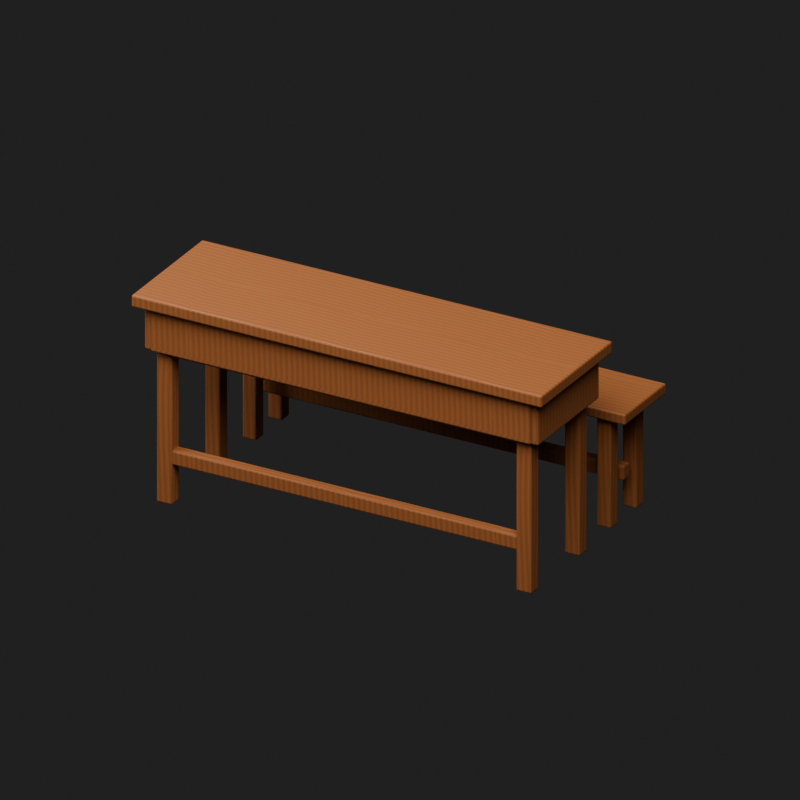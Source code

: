 # Source: student_desk_bench.blend  (saved by Blender 5.3.31; exported with 4.5.12 LTS)
import bpy
from mathutils import Matrix  # noqa: F401  (used for matrix-valued properties, if any)

bpy.ops.wm.read_factory_settings(use_empty=True)
scene = bpy.context.scene
scene.name = 'Class_student_desk_bench'

# ---- collections
col_kaclass_student_desk_bench = bpy.data.collections.new('KAClass_student_desk_bench'); scene.collection.children.link(col_kaclass_student_desk_bench)

# ---- images (referenced by path relative to the original .blend; pixels are not part of the script)
import os
ASSET_DIR = os.environ.get("B2B_ASSET_DIR", "")  # directory of the original .blend (textures are referenced by path, not embedded)
HERE = os.path.dirname(os.path.abspath(__file__))  # packed textures are extracted next to this script under _unpacked/

def load_image(name, relpath, width, height, colorspace="sRGB"):
    """Load a texture the original file referenced (path relative to the .blend, or extracted next to this script)."""
    p = next((c for c in (os.path.join(HERE, relpath), os.path.join(ASSET_DIR, relpath)) if relpath and os.path.exists(c)), "")
    if p:
        img = bpy.data.images.load(p, check_existing=True)
        img.name = name
    else:  # same state as the original file: an image datablock whose file is absent (Cycles renders it pink)
        img = bpy.data.images.new(name, width, height)
        img.source = "FILE"
        img.filepath = "//" + (relpath or name)
    img.colorspace_settings.name = colorspace
    return img
img_aged_wood_base_png = load_image('aged_wood_base.png', '_unpacked/aged_wood_base.a95dbd50.png', 1024, 1024, 'sRGB')

# ---- materials (node trees are filled in below, after node groups)
mat_ka12a1_aged_wood = bpy.data.materials.new('KA12A1_Aged_Wood')
mat_ka12a1_aged_wood.diffuse_color = (0.4, 0.19, 0.075, 1.0)

# ---- material node trees
mat_ka12a1_aged_wood.use_nodes = True; mat_ka12a1_aged_wood.node_tree.nodes.clear()
_N = mat_ka12a1_aged_wood.node_tree.nodes; _L = mat_ka12a1_aged_wood.node_tree.links
n0 = _N.new('ShaderNodeBsdfPrincipled'); n0.name = 'Principled BSDF'; n0.location = (-200, 100)
n0.inputs[2].default_value = 0.54
n0.inputs[10].default_value = 0.005
n1 = _N.new('ShaderNodeOutputMaterial'); n1.name = 'Material Output'; n1.location = (200, 100)
n2 = _N.new('ShaderNodeTexImage'); n2.name = 'Image Texture'; n2.location = (0, 0)
n2.image = img_aged_wood_base_png
n3 = _N.new('ShaderNodeBump'); n3.name = 'Bump'; n3.location = (0, 0)
n3.inputs[0].default_value = 0.025
n3.inputs[1].default_value = 0.008
_L.new(n0.outputs[0], n1.inputs[0])
_L.new(n2.outputs[0], n0.inputs[0])
_L.new(n2.outputs[0], n3.inputs[3])
_L.new(n3.outputs[0], n0.inputs[5])
n1.is_active_output = True

# ---- world
world_class_student_desk_bench_world = bpy.data.worlds.new('Class_student_desk_bench_World'); scene.world = world_class_student_desk_bench_world
world_class_student_desk_bench_world.use_nodes = True; world_class_student_desk_bench_world.node_tree.nodes.clear()
_N = world_class_student_desk_bench_world.node_tree.nodes; _L = world_class_student_desk_bench_world.node_tree.links
n0 = _N.new('ShaderNodeBackground'); n0.name = 'Background'; n0.location = (-200, 100)
n0.inputs[0].default_value = (0.05, 0.05, 0.05, 1.0)
n0.inputs[1].default_value = 0.4
n1 = _N.new('ShaderNodeOutputWorld'); n1.name = 'World Output'; n1.location = (200, 100)
_L.new(n0.outputs[0], n1.inputs[0])
n1.is_active_output = True

# ---- cameras
cam_class_student_desk_bench_camera = bpy.data.cameras.new('Class_student_desk_bench_Camera')
cam_class_student_desk_bench_camera.type = 'ORTHO'
cam_class_student_desk_bench_camera.ortho_scale = 2.754

# ---- lights
light_class_student_desk_bench_key = bpy.data.lights.new('Class_student_desk_bench_Key', 'AREA')
light_class_student_desk_bench_key.energy = 450.0
light_class_student_desk_bench_key.size = 4.0
light_class_student_desk_bench_fill = bpy.data.lights.new('Class_student_desk_bench_Fill', 'AREA')
light_class_student_desk_bench_fill.energy = 250.0
light_class_student_desk_bench_fill.size = 4.0

# ---- meshes
me_ka12a1_desk_l_1_1_mesh_001 = bpy.data.meshes.new('KA12A1_Desk_L_1_1_Mesh.001')
me_ka12a1_desk_l_1_1_mesh_001.from_pydata([(-0.81, 0.25, 0.3537), (-0.81, -0.25, 0.3537), (0.81, -0.25, 0.3537), (0.81, 0.25, 0.3537), (-0.81, 0.25, 0.3988), (-0.81, -0.25, 0.3988), (0.81, -0.25, 0.3988), (0.81, 0.25, 0.3988), (-0.735, 0.2, 0.1708), (-0.735, -0.2, 0.1708), (0.735, -0.2, 0.1708), (0.735, 0.2, 0.1708), (-0.735, 0.2, 0.1957), (-0.735, -0.2, 0.1957), (0.735, -0.2, 0.1957), (0.735, 0.2, 0.1957), (-0.7775, 0.215, 0.1862), (-0.7775, -0.215, 0.1862), (-0.7425, -0.215, 0.1862), (-0.7425, 0.215, 0.1862), (-0.7775, 0.215, 0.3462), (-0.7775, -0.215, 0.3462), (-0.7425, -0.215, 0.3462), (-0.7425, 0.215, 0.3462), (0.7425, 0.215, 0.1862), (0.7425, -0.215, 0.1862), (0.7775, -0.215, 0.1862), (0.7775, 0.215, 0.1862), (0.7425, 0.215, 0.3462), (0.7425, -0.215, 0.3462), (0.7775, -0.215, 0.3462), (0.7775, 0.215, 0.3462), (-0.75, -0.1875, 0.1862), (-0.75, -0.2225, 0.1862), (0.75, -0.2225, 0.1862), (0.75, -0.1875, 0.1862), (-0.75, -0.1875, 0.3462), (-0.75, -0.2225, 0.3462), (0.75, -0.2225, 0.3462), (0.75, -0.1875, 0.3462), (-0.0125, 0.2, 0.1862), (-0.0125, -0.2, 0.1862), (0.0125, -0.2, 0.1862), (0.0125, 0.2, 0.1862), (-0.0125, 0.2, 0.3462), (-0.0125, -0.2, 0.3462), (0.0125, -0.2, 0.3462), (0.0125, 0.2, 0.3462), (-0.74, 0.1975, -0.3988), (-0.74, 0.1425, -0.3988), (-0.68, 0.1425, -0.3988), (-0.68, 0.1975, -0.3988), (-0.74, 0.1975, 0.1712), (-0.74, 0.1425, 0.1712), (-0.68, 0.1425, 0.1712), (-0.68, 0.1975, 0.1712), (0.68, 0.1975, -0.3988), (0.68, 0.1425, -0.3988), (0.74, 0.1425, -0.3988), (0.74, 0.1975, -0.3988), (0.68, 0.1975, 0.1712), (0.68, 0.1425, 0.1712), (0.74, 0.1425, 0.1712), (0.74, 0.1975, 0.1712), (-0.74, -0.1425, -0.3988), (-0.74, -0.1975, -0.3988), (-0.68, -0.1975, -0.3988), (-0.68, -0.1425, -0.3988), (-0.74, -0.1425, 0.1712), (-0.74, -0.1975, 0.1712), (-0.68, -0.1975, 0.1712), (-0.68, -0.1425, 0.1712), (0.68, -0.1425, -0.3988), (0.68, -0.1975, -0.3988), (0.74, -0.1975, -0.3988), (0.74, -0.1425, -0.3988), (0.68, -0.1425, 0.1712), (0.68, -0.1975, 0.1712), (0.74, -0.1975, 0.1712), (0.74, -0.1425, 0.1712), (-0.725, -0.1475, -0.2463), (-0.725, -0.1925, -0.2463), (0.725, -0.1925, -0.2463), (0.725, -0.1475, -0.2463), (-0.725, -0.1475, -0.1913), (-0.725, -0.1925, -0.1913), (0.725, -0.1925, -0.1913), (0.725, -0.1475, -0.1913)], [], [(0, 3, 2, 1), (0, 1, 5, 4), (1, 2, 6, 5), (2, 3, 7, 6), (3, 0, 4, 7), (4, 5, 6, 7), (8, 11, 10, 9), (8, 9, 13, 12), (9, 10, 14, 13), (10, 11, 15, 14), (11, 8, 12, 15), (12, 13, 14, 15), (16, 19, 18, 17), (16, 17, 21, 20), (17, 18, 22, 21), (18, 19, 23, 22), (19, 16, 20, 23), (20, 21, 22, 23), (24, 27, 26, 25), (24, 25, 29, 28), (25, 26, 30, 29), (26, 27, 31, 30), (27, 24, 28, 31), (28, 29, 30, 31), (32, 35, 34, 33), (32, 33, 37, 36), (33, 34, 38, 37), (34, 35, 39, 38), (35, 32, 36, 39), (36, 37, 38, 39), (40, 43, 42, 41), (40, 41, 45, 44), (41, 42, 46, 45), (42, 43, 47, 46), (43, 40, 44, 47), (44, 45, 46, 47), (48, 51, 50, 49), (48, 49, 53, 52), (49, 50, 54, 53), (50, 51, 55, 54), (51, 48, 52, 55), (52, 53, 54, 55), (56, 59, 58, 57), (56, 57, 61, 60), (57, 58, 62, 61), (58, 59, 63, 62), (59, 56, 60, 63), (60, 61, 62, 63), (64, 67, 66, 65), (64, 65, 69, 68), (65, 66, 70, 69), (66, 67, 71, 70), (67, 64, 68, 71), (68, 69, 70, 71), (72, 75, 74, 73), (72, 73, 77, 76), (73, 74, 78, 77), (74, 75, 79, 78), (75, 72, 76, 79), (76, 77, 78, 79), (80, 83, 82, 81), (80, 81, 85, 84), (81, 82, 86, 85), (82, 83, 87, 86), (83, 80, 84, 87), (84, 85, 86, 87)])
_uv = me_ka12a1_desk_l_1_1_mesh_001.uv_layers.new(name='UVMap')
_uv.uv.foreach_set('vector', [-0.4167, -1.35, -0.4167, 1.35, 0.4167, 1.35, 0.4167, -1.35, -0.4167, 1.254, 0.4167, 1.254, 0.4167, 1.329, -0.4167, 1.329, -1.35, 1.254, 1.35, 1.254, 1.35, 1.329, -1.35, 1.329, 0.4167, 1.254, -0.4167, 1.254, -0.4167, 1.329, 0.4167, 1.329, 1.35, 1.254, -1.35, 1.254, -1.35, 1.329, 1.35, 1.329, -0.4167, -1.35, 0.4167, -1.35, 0.4167, 1.35, -0.4167, 1.35, -0.3333, -1.225, -0.3333, 1.225, 0.3333, 1.225, 0.3333, -1.225, -0.3333, 0.9492, 0.3333, 0.9492, 0.3333, 0.9908, -0.3333, 0.9908, -1.225, 0.9492, 1.225, 0.9492, 1.225, 0.9908, -1.225, 0.9908, 0.3333, 0.9492, -0.3333, 0.9492, -0.3333, 0.9908, 0.3333, 0.9908, 1.225, 0.9492, -1.225, 0.9492, -1.225, 0.9908, 1.225, 0.9908, -0.3333, -1.225, 0.3333, -1.225, 0.3333, 1.225, -0.3333, 1.225, -0.3583, -1.296, -0.3583, -1.237, 0.3583, -1.237, 0.3583, -1.296, -0.3583, 0.975, 0.3583, 0.975, 0.3583, 1.242, -0.3583, 1.242, -1.296, 0.975, -1.237, 0.975, -1.237, 1.242, -1.296, 1.242, 0.3583, 0.975, -0.3583, 0.975, -0.3583, 1.242, 0.3583, 1.242, -1.237, 0.975, -1.296, 0.975, -1.296, 1.242, -1.237, 1.242, -0.3583, -1.296, 0.3583, -1.296, 0.3583, -1.237, -0.3583, -1.237, -0.3583, 1.237, -0.3583, 1.296, 0.3583, 1.296, 0.3583, 1.237, -0.3583, 0.975, 0.3583, 0.975, 0.3583, 1.242, -0.3583, 1.242, 1.237, 0.975, 1.296, 0.975, 1.296, 1.242, 1.237, 1.242, 0.3583, 0.975, -0.3583, 0.975, -0.3583, 1.242, 0.3583, 1.242, 1.296, 0.975, 1.237, 0.975, 1.237, 1.242, 1.296, 1.242, -0.3583, 1.237, 0.3583, 1.237, 0.3583, 1.296, -0.3583, 1.296, 0.3125, -1.25, 0.3125, 1.25, 0.3708, 1.25, 0.3708, -1.25, 0.3125, 0.975, 0.3708, 0.975, 0.3708, 1.242, 0.3125, 1.242, -1.25, 0.975, 1.25, 0.975, 1.25, 1.242, -1.25, 1.242, 0.3708, 0.975, 0.3125, 0.975, 0.3125, 1.242, 0.3708, 1.242, 1.25, 0.975, -1.25, 0.975, -1.25, 1.242, 1.25, 1.242, 0.3125, -1.25, 0.3708, -1.25, 0.3708, 1.25, 0.3125, 1.25, -0.3333, -0.02083, -0.3333, 0.02083, 0.3333, 0.02083, 0.3333, -0.02083, -0.3333, 0.975, 0.3333, 0.975, 0.3333, 1.242, -0.3333, 1.242, -0.02083, 0.975, 0.02083, 0.975, 0.02083, 1.242, -0.02083, 1.242, 0.3333, 0.975, -0.3333, 0.975, -0.3333, 1.242, 0.3333, 1.242, 0.02083, 0.975, -0.02083, 0.975, -0.02083, 1.242, 0.02083, 1.242, -0.3333, -0.02083, 0.3333, -0.02083, 0.3333, 0.02083, -0.3333, 0.02083, -0.3292, -1.233, -0.3292, -1.133, -0.2375, -1.133, -0.2375, -1.233, -0.3292, 0.0, -0.2375, 0.0, -0.2375, 0.95, -0.3292, 0.95, -1.233, 0.0, -1.133, 0.0, -1.133, 0.95, -1.233, 0.95, -0.2375, 0.0, -0.3292, 0.0, -0.3292, 0.95, -0.2375, 0.95, -1.133, 0.0, -1.233, 0.0, -1.233, 0.95, -1.133, 0.95, -0.3292, -1.233, -0.2375, -1.233, -0.2375, -1.133, -0.3292, -1.133, -0.3292, 1.133, -0.3292, 1.233, -0.2375, 1.233, -0.2375, 1.133, -0.3292, 0.0, -0.2375, 0.0, -0.2375, 0.95, -0.3292, 0.95, 1.133, 0.0, 1.233, 0.0, 1.233, 0.95, 1.133, 0.95, -0.2375, 0.0, -0.3292, 0.0, -0.3292, 0.95, -0.2375, 0.95, 1.233, 0.0, 1.133, 0.0, 1.133, 0.95, 1.233, 0.95, -0.3292, 1.133, -0.2375, 1.133, -0.2375, 1.233, -0.3292, 1.233, 0.2375, -1.233, 0.2375, -1.133, 0.3292, -1.133, 0.3292, -1.233, 0.2375, 0.0, 0.3292, 0.0, 0.3292, 0.95, 0.2375, 0.95, -1.233, 0.0, -1.133, 0.0, -1.133, 0.95, -1.233, 0.95, 0.3292, 0.0, 0.2375, 0.0, 0.2375, 0.95, 0.3292, 0.95, -1.133, 0.0, -1.233, 0.0, -1.233, 0.95, -1.133, 0.95, 0.2375, -1.233, 0.3292, -1.233, 0.3292, -1.133, 0.2375, -1.133, 0.2375, 1.133, 0.2375, 1.233, 0.3292, 1.233, 0.3292, 1.133, 0.2375, 0.0, 0.3292, 0.0, 0.3292, 0.95, 0.2375, 0.95, 1.133, 0.0, 1.233, 0.0, 1.233, 0.95, 1.133, 0.95, 0.3292, 0.0, 0.2375, 0.0, 0.2375, 0.95, 0.3292, 0.95, 1.233, 0.0, 1.133, 0.0, 1.133, 0.95, 1.233, 0.95, 0.2375, 1.133, 0.3292, 1.133, 0.3292, 1.233, 0.2375, 1.233, 0.2458, -1.208, 0.2458, 1.208, 0.3208, 1.208, 0.3208, -1.208, 0.2458, 0.2542, 0.3208, 0.2542, 0.3208, 0.3458, 0.2458, 0.3458, -1.208, 0.2542, 1.208, 0.2542, 1.208, 0.3458, -1.208, 0.3458, 0.3208, 0.2542, 0.2458, 0.2542, 0.2458, 0.3458, 0.3208, 0.3458, 1.208, 0.2542, -1.208, 0.2542, -1.208, 0.3458, 1.208, 0.3458, 0.2458, -1.208, 0.3208, -1.208, 0.3208, 1.208, 0.2458, 1.208])
me_ka12a1_desk_l_1_1_mesh_001.materials.append(mat_ka12a1_aged_wood)
me_ka12a1_desk_l_1_1_mesh_001.update()
me_ka12a1_bench_l_1_1_mesh_001 = bpy.data.meshes.new('KA12A1_Bench_L_1_1_Mesh.001')
me_ka12a1_bench_l_1_1_mesh_001.from_pydata([(-0.8, 0.145, 0.1925), (-0.8, -0.145, 0.1925), (0.8, -0.145, 0.1925), (0.8, 0.145, 0.1925), (-0.8, 0.145, 0.2325), (-0.8, -0.145, 0.2325), (0.8, -0.145, 0.2325), (0.8, 0.145, 0.2325), (-0.7275, 0.1175, -0.2325), (-0.7275, 0.0625, -0.2325), (-0.6725, 0.0625, -0.2325), (-0.6725, 0.1175, -0.2325), (-0.7275, 0.1175, 0.1875), (-0.7275, 0.0625, 0.1875), (-0.6725, 0.0625, 0.1875), (-0.6725, 0.1175, 0.1875), (0.6725, 0.1175, -0.2325), (0.6725, 0.0625, -0.2325), (0.7275, 0.0625, -0.2325), (0.7275, 0.1175, -0.2325), (0.6725, 0.1175, 0.1875), (0.6725, 0.0625, 0.1875), (0.7275, 0.0625, 0.1875), (0.7275, 0.1175, 0.1875), (-0.7275, -0.0625, -0.2325), (-0.7275, -0.1175, -0.2325), (-0.6725, -0.1175, -0.2325), (-0.6725, -0.0625, -0.2325), (-0.7275, -0.0625, 0.1875), (-0.7275, -0.1175, 0.1875), (-0.6725, -0.1175, 0.1875), (-0.6725, -0.0625, 0.1875), (0.6725, -0.0625, -0.2325), (0.6725, -0.1175, -0.2325), (0.7275, -0.1175, -0.2325), (0.7275, -0.0625, -0.2325), (0.6725, -0.0625, 0.1875), (0.6725, -0.1175, 0.1875), (0.7275, -0.1175, 0.1875), (0.7275, -0.0625, 0.1875), (-0.725, 0.0225, -0.09), (-0.725, -0.0225, -0.09), (0.725, -0.0225, -0.09), (0.725, 0.0225, -0.09), (-0.725, 0.0225, -0.035), (-0.725, -0.0225, -0.035), (0.725, -0.0225, -0.035), (0.725, 0.0225, -0.035)], [], [(0, 3, 2, 1), (0, 1, 5, 4), (1, 2, 6, 5), (2, 3, 7, 6), (3, 0, 4, 7), (4, 5, 6, 7), (8, 11, 10, 9), (8, 9, 13, 12), (9, 10, 14, 13), (10, 11, 15, 14), (11, 8, 12, 15), (12, 13, 14, 15), (16, 19, 18, 17), (16, 17, 21, 20), (17, 18, 22, 21), (18, 19, 23, 22), (19, 16, 20, 23), (20, 21, 22, 23), (24, 27, 26, 25), (24, 25, 29, 28), (25, 26, 30, 29), (26, 27, 31, 30), (27, 24, 28, 31), (28, 29, 30, 31), (32, 35, 34, 33), (32, 33, 37, 36), (33, 34, 38, 37), (34, 35, 39, 38), (35, 32, 36, 39), (36, 37, 38, 39), (40, 43, 42, 41), (40, 41, 45, 44), (41, 42, 46, 45), (42, 43, 47, 46), (43, 40, 44, 47), (44, 45, 46, 47)])
_uv = me_ka12a1_bench_l_1_1_mesh_001.uv_layers.new(name='UVMap')
_uv.uv.foreach_set('vector', [-1.075, -1.333, -1.075, 1.333, -0.5917, 1.333, -0.5917, -1.333, -1.075, 0.7083, -0.5917, 0.7083, -0.5917, 0.775, -1.075, 0.775, -1.333, 0.7083, 1.333, 0.7083, 1.333, 0.775, -1.333, 0.775, -0.5917, 0.7083, -1.075, 0.7083, -1.075, 0.775, -0.5917, 0.775, 1.333, 0.7083, -1.333, 0.7083, -1.333, 0.775, 1.333, 0.775, -1.075, -1.333, -0.5917, -1.333, -0.5917, 1.333, -1.075, 1.333, -1.029, -1.213, -1.029, -1.121, -0.9375, -1.121, -0.9375, -1.213, -1.029, 0.0, -0.9375, 0.0, -0.9375, 0.7, -1.029, 0.7, -1.213, 0.0, -1.121, 0.0, -1.121, 0.7, -1.213, 0.7, -0.9375, 0.0, -1.029, 0.0, -1.029, 0.7, -0.9375, 0.7, -1.121, 0.0, -1.213, 0.0, -1.213, 0.7, -1.121, 0.7, -1.029, -1.213, -0.9375, -1.213, -0.9375, -1.121, -1.029, -1.121, -1.029, 1.121, -1.029, 1.213, -0.9375, 1.213, -0.9375, 1.121, -1.029, 0.0, -0.9375, 0.0, -0.9375, 0.7, -1.029, 0.7, 1.121, 0.0, 1.213, 0.0, 1.213, 0.7, 1.121, 0.7, -0.9375, 0.0, -1.029, 0.0, -1.029, 0.7, -0.9375, 0.7, 1.213, 0.0, 1.121, 0.0, 1.121, 0.7, 1.213, 0.7, -1.029, 1.121, -0.9375, 1.121, -0.9375, 1.213, -1.029, 1.213, -0.7292, -1.213, -0.7292, -1.121, -0.6375, -1.121, -0.6375, -1.213, -0.7292, 0.0, -0.6375, 0.0, -0.6375, 0.7, -0.7292, 0.7, -1.213, 0.0, -1.121, 0.0, -1.121, 0.7, -1.213, 0.7, -0.6375, 0.0, -0.7292, 0.0, -0.7292, 0.7, -0.6375, 0.7, -1.121, 0.0, -1.213, 0.0, -1.213, 0.7, -1.121, 0.7, -0.7292, -1.213, -0.6375, -1.213, -0.6375, -1.121, -0.7292, -1.121, -0.7292, 1.121, -0.7292, 1.213, -0.6375, 1.213, -0.6375, 1.121, -0.7292, 0.0, -0.6375, 0.0, -0.6375, 0.7, -0.7292, 0.7, 1.121, 0.0, 1.213, 0.0, 1.213, 0.7, 1.121, 0.7, -0.6375, 0.0, -0.7292, 0.0, -0.7292, 0.7, -0.6375, 0.7, 1.213, 0.0, 1.121, 0.0, 1.121, 0.7, 1.213, 0.7, -0.7292, 1.121, -0.6375, 1.121, -0.6375, 1.213, -0.7292, 1.213, -0.8708, -1.208, -0.8708, 1.208, -0.7958, 1.208, -0.7958, -1.208, -0.8708, 0.2375, -0.7958, 0.2375, -0.7958, 0.3292, -0.8708, 0.3292, -1.208, 0.2375, 1.208, 0.2375, 1.208, 0.3292, -1.208, 0.3292, -0.7958, 0.2375, -0.8708, 0.2375, -0.8708, 0.3292, -0.7958, 0.3292, 1.208, 0.2375, -1.208, 0.2375, -1.208, 0.3292, 1.208, 0.3292, -0.8708, -1.208, -0.7958, -1.208, -0.7958, 1.208, -0.8708, 1.208])
me_ka12a1_bench_l_1_1_mesh_001.materials.append(mat_ka12a1_aged_wood)
me_ka12a1_bench_l_1_1_mesh_001.update()

# ---- objects
ob_class_student_desk_bench_camera = bpy.data.objects.new('Class_student_desk_bench_Camera', cam_class_student_desk_bench_camera)
ob_class_student_desk_bench_key = bpy.data.objects.new('Class_student_desk_bench_Key', light_class_student_desk_bench_key)
ob_class_student_desk_bench_fill = bpy.data.objects.new('Class_student_desk_bench_Fill', light_class_student_desk_bench_fill)
ob_kaclass_student_desk_bench_root = bpy.data.objects.new('KAClass_student_desk_bench_Root', None)
ob_kaclass_desk_l_1_1 = bpy.data.objects.new('KAClass_Desk_L_1_1', me_ka12a1_desk_l_1_1_mesh_001)
ob_kaclass_bench_l_1_1 = bpy.data.objects.new('KAClass_Bench_L_1_1', me_ka12a1_bench_l_1_1_mesh_001)

# ---- transforms, parenting, visibility, modifiers, constraints
ob_class_student_desk_bench_camera.location = (1.458, -2.592, 1.857)
ob_class_student_desk_bench_camera.rotation_euler = (1.115, 8.808e-09, 0.5124)
ob_class_student_desk_bench_key.location = (2.0, -3.0, 5.399)
ob_class_student_desk_bench_key.rotation_euler = (0.6248, -1.791e-08, 0.588)
ob_class_student_desk_bench_fill.location = (-3.0, -1.0, 3.399)
ob_class_student_desk_bench_fill.rotation_euler = (0.8117, -1.032e-07, -1.249)
ob_kaclass_student_desk_bench_root.location = (0.0, 0.0, 0.0)
ob_kaclass_student_desk_bench_root.empty_display_size = 0.15
ob_kaclass_desk_l_1_1.parent = ob_kaclass_student_desk_bench_root
ob_kaclass_desk_l_1_1.location = (-5.96e-08, -0.1975, 0.3988)
_m = ob_kaclass_desk_l_1_1.modifiers.new('Soft worn edges', 'BEVEL')
_m.width = 0.006
_m.width_pct = 0.006
_m.segments = 2
ob_kaclass_bench_l_1_1.parent = ob_kaclass_student_desk_bench_root
ob_kaclass_bench_l_1_1.location = (-5.96e-08, 0.3025, 0.2325)
_m = ob_kaclass_bench_l_1_1.modifiers.new('Soft worn edges', 'BEVEL')
_m.width = 0.006
_m.width_pct = 0.006
_m.segments = 2

# ---- collection membership
scene.collection.objects.link(ob_class_student_desk_bench_camera)
scene.collection.objects.link(ob_class_student_desk_bench_key)
scene.collection.objects.link(ob_class_student_desk_bench_fill)
col_kaclass_student_desk_bench.objects.link(ob_kaclass_student_desk_bench_root)
col_kaclass_student_desk_bench.objects.link(ob_kaclass_desk_l_1_1)
col_kaclass_student_desk_bench.objects.link(ob_kaclass_bench_l_1_1)

# ---- scene / render settings (as saved in the file)
scene.camera = ob_class_student_desk_bench_camera
scene.frame_start = 1; scene.frame_end = 250; scene.frame_set(1)
scene.render.engine = 'BLENDER_EEVEE_NEXT'
scene.render.image_settings.exr_codec = 'NONE'
scene.render.resolution_x = 1000
scene.render.resolution_y = 1000
scene.render.use_bake_clear = False
scene.render.bake_margin = 0
scene.render.bake_bias = 0.0
scene.render.bake_samples = 0
scene.render.simplify_subdivision_render = 0
scene.render.simplify_child_particles_render = 0.0
scene.render.compositor_device = 'GPU'
scene.eevee.use_volume_custom_range = False
scene.eevee.gtao_distance = 0.0
scene.eevee.use_fast_gi = False
scene.eevee.fast_gi_thickness_near = 0.1
scene.eevee.fast_gi_thickness_far = 0.0
scene.eevee.ray_tracing_options.screen_trace_thickness = 0.1
bpy.context.view_layer.update()
